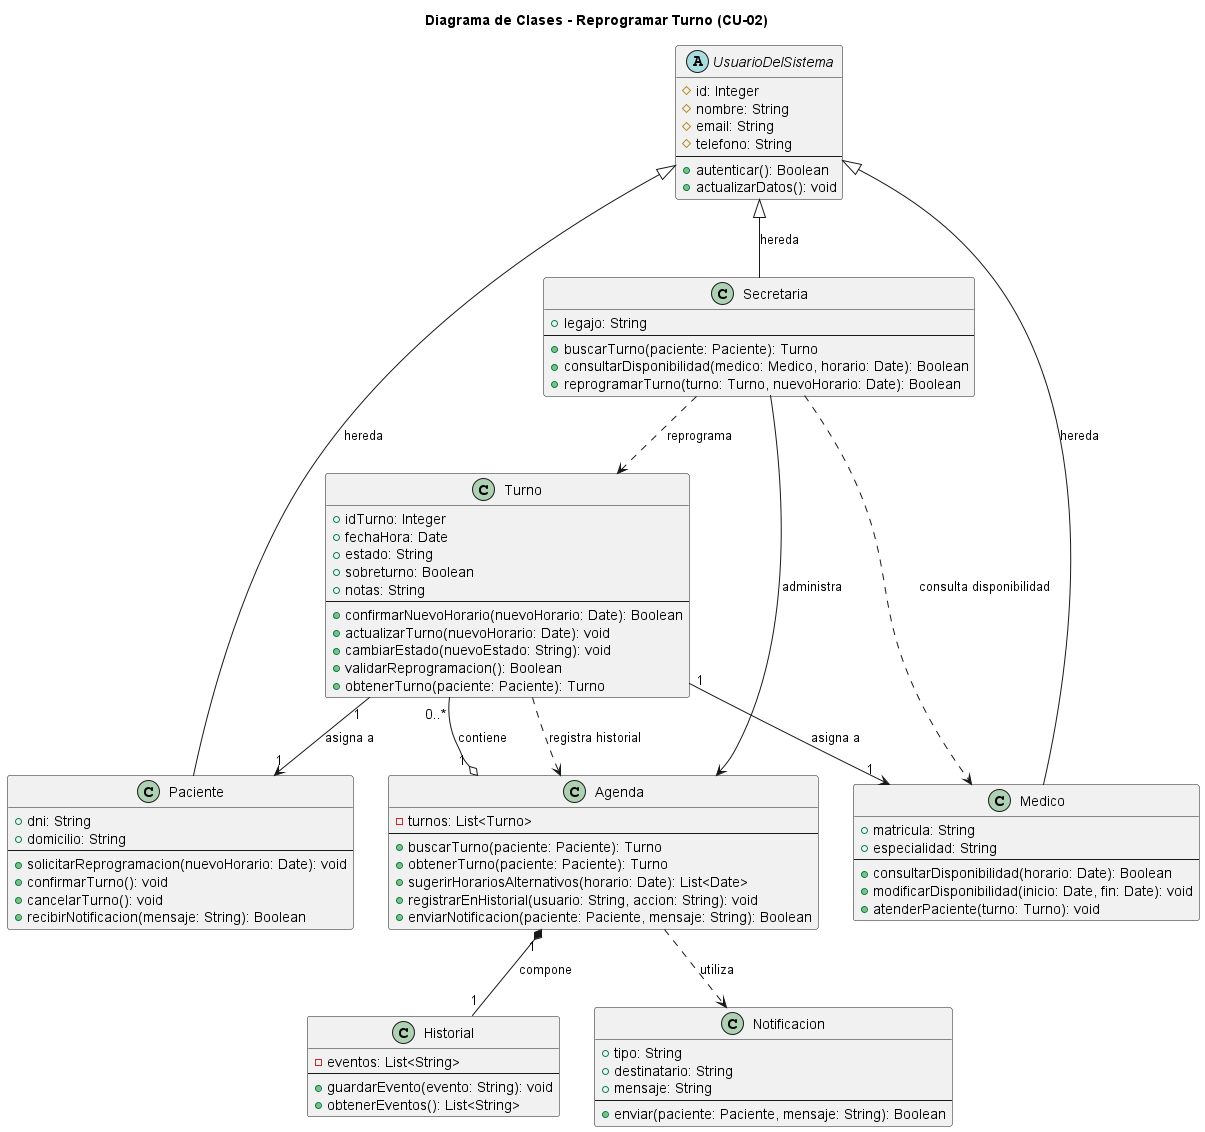

The diagram above was rendered by PlantUML. Its source (embedded in the PNG):
@startuml
title Diagrama de Clases - Reprogramar Turno (CU-02)

abstract class UsuarioDelSistema {
  # id: Integer
  # nombre: String
  # email: String
  # telefono: String
  --
  + autenticar(): Boolean
  + actualizarDatos(): void
}


class Paciente {
  + dni: String
  + domicilio: String
  --
  + solicitarReprogramacion(nuevoHorario: Date): void
  + confirmarTurno(): void
  + cancelarTurno(): void
  + recibirNotificacion(mensaje: String): Boolean
}

class Secretaria {
  + legajo: String
  --
  + buscarTurno(paciente: Paciente): Turno
  + consultarDisponibilidad(medico: Medico, horario: Date): Boolean
  + reprogramarTurno(turno: Turno, nuevoHorario: Date): Boolean
}

class Medico {
  + matricula: String
  + especialidad: String
  --
  + consultarDisponibilidad(horario: Date): Boolean
  + modificarDisponibilidad(inicio: Date, fin: Date): void
  + atenderPaciente(turno: Turno): void
}

class Turno {
  + idTurno: Integer
  + fechaHora: Date
  + estado: String
  + sobreturno: Boolean
  + notas: String
  --
  + confirmarNuevoHorario(nuevoHorario: Date): Boolean
  + actualizarTurno(nuevoHorario: Date): void
  + cambiarEstado(nuevoEstado: String): void
  + validarReprogramacion(): Boolean
  + obtenerTurno(paciente: Paciente): Turno
}

class Agenda {
  - turnos: List<Turno>
  --
  + buscarTurno(paciente: Paciente): Turno
  + obtenerTurno(paciente: Paciente): Turno
  + sugerirHorariosAlternativos(horario: Date): List<Date>
  + registrarEnHistorial(usuario: String, accion: String): void
  + enviarNotificacion(paciente: Paciente, mensaje: String): Boolean
}


class Historial {
  - eventos: List<String>
  --
  + guardarEvento(evento: String): void
  + obtenerEventos(): List<String>
}

class Notificacion {
  + tipo: String
  + destinatario: String
  + mensaje: String
  --
  + enviar(paciente: Paciente, mensaje: String): Boolean
}


UsuarioDelSistema <|-- Paciente : hereda
UsuarioDelSistema <|-- Secretaria : hereda
UsuarioDelSistema <|-- Medico : hereda

Secretaria --> Agenda : administra
Secretaria ..> Medico : consulta disponibilidad
Secretaria ..> Turno : reprograma

Agenda "1" o-- "0..*" Turno : contiene
Agenda "1" *-- "1" Historial : compone
Agenda ..> Notificacion : utiliza

Turno "1" --> "1" Paciente : asigna a
Turno "1" --> "1" Medico : asigna a
Turno ..> Agenda : registra historial

@enduml